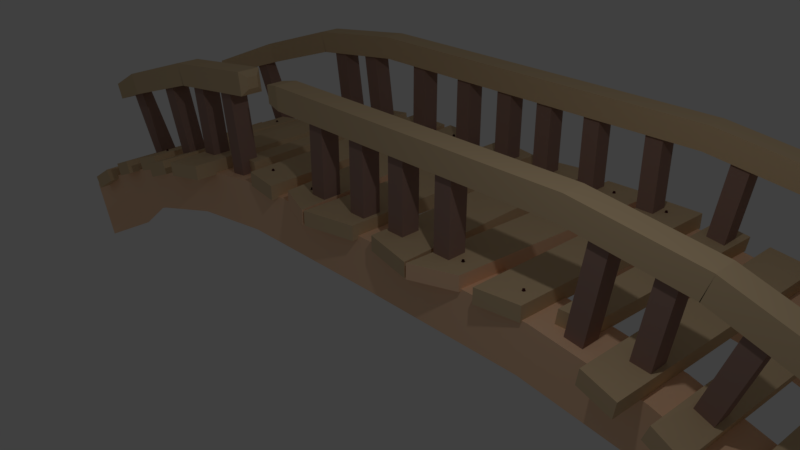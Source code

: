 # Source: pod-1.blend  (saved by Blender 2.78.0; exported with 4.5.12 LTS)
import bpy
from mathutils import Matrix  # noqa: F401  (used for matrix-valued properties, if any)

bpy.ops.wm.read_factory_settings(use_empty=True)
scene = bpy.context.scene
scene.name = 'Scene'

# ---- collections
col_collection_1 = bpy.data.collections.new('Collection 1'); scene.collection.children.link(col_collection_1)

# ---- materials (node trees are filled in below, after node groups)
mat_material = bpy.data.materials.new('Material')
mat_material.alpha_threshold = 0.0
mat_material.use_transparent_shadow = False
mat_material.diffuse_color = (1.0, 0.6551, 0.4254, 1.0)
mat_material.roughness = 0.5
mat_material.line_color = (0.0, 0.0, 0.0, 1.0)
mat_material_001 = bpy.data.materials.new('Material.001')
mat_material_001.alpha_threshold = 0.0
mat_material_001.use_transparent_shadow = False
mat_material_001.diffuse_color = (0.7106, 0.5342, 0.3249, 1.0)
mat_material_001.roughness = 0.5
mat_material_002 = bpy.data.materials.new('Material.002')
mat_material_002.alpha_threshold = 0.0
mat_material_002.use_transparent_shadow = False
mat_material_002.diffuse_color = (0.3588, 0.2295, 0.1921, 1.0)
mat_material_002.roughness = 0.5
mat_material_003 = bpy.data.materials.new('Material.003')
mat_material_003.alpha_threshold = 0.0
mat_material_003.use_transparent_shadow = False
mat_material_003.diffuse_color = (0.07324, 0.02002, 0.02184, 1.0)
mat_material_003.roughness = 0.5

# ---- material node trees

# ---- world
world_world = bpy.data.worlds.new('World'); scene.world = world_world
world_world.color = (0.05088, 0.05088, 0.05088)
world_world.use_sun_shadow = False
world_world.sun_shadow_jitter_overblur = 0.0
world_world.cycles.sampling_method = 'MANUAL'

# ---- cameras
cam_camera = bpy.data.cameras.new('Camera')
cam_camera.clip_end = 100.0
cam_camera.lens = 35.0
cam_camera.sensor_width = 32.0
cam_camera.sensor_height = 18.0
cam_camera.ortho_scale = 7.314
cam_camera.dof.focus_distance = 0.0
cam_camera.dof.aperture_fstop = 128.0

# ---- lights
light_lamp = bpy.data.lights.new('Lamp', 'POINT')
light_lamp.transmission_factor = 0.0
light_lamp.cutoff_distance = 30.0
light_lamp.energy = 100.0
light_lamp.shadow_buffer_clip_start = 1.001
light_lamp.shadow_soft_size = 0.1
light_lamp.shadow_maximum_resolution = 0.006
light_lamp.use_absolute_resolution = True

# ---- meshes
me_cube = bpy.data.meshes.new('Cube')
me_cube.from_pydata([(7.631, 2.662, -2.53), (7.631, 3.405, -2.53), (7.997, 2.662, -1.572), (7.997, 3.405, -1.572), (6.568, 2.662, -1.683), (6.568, 3.405, -1.683), (6.934, 2.662, -1.038), (6.934, 3.405, -1.038), (5.334, 2.662, -1.171), (5.334, 3.405, -1.171), (5.62, 2.662, -0.486), (5.62, 3.405, -0.486), (3.928, 3.405, -0.7516), (3.928, 2.662, -0.7516), (2.612, 2.662, 0.1772), (2.612, 3.405, 0.1772), (4.141, 3.405, -0.04068), (4.141, 2.662, -0.04068), (2.509, 2.662, -0.5578), (2.509, 3.405, -0.5578), (2.509, 0.7153, -0.5578), (2.509, -0.0268, -0.5578), (4.141, -0.0268, -0.04068), (4.141, 0.7153, -0.04068), (2.612, 0.7153, 0.1772), (2.612, -0.0268, 0.1772), (3.928, -0.0268, -0.7516), (3.928, 0.7153, -0.7516), (5.62, 0.7153, -0.486), (5.62, -0.0268, -0.486), (5.334, 0.7153, -1.171), (5.334, -0.0268, -1.171), (6.934, 0.7153, -1.038), (6.934, -0.0268, -1.038), (6.568, 0.7153, -1.683), (6.568, -0.0268, -1.683), (7.997, 0.7153, -1.572), (7.997, -0.0268, -1.572), (7.631, 0.7153, -2.53), (7.631, -0.0268, -2.53), (1.91, 3.487, 0.3762), (1.91, 3.487, 0.156), (1.624, -0.05814, 0.3762), (1.624, -0.05814, 0.156), (1.222, 3.452, 0.3762), (1.222, 3.452, 0.156), (0.9935, -0.2988, 0.3762), (0.9935, -0.2988, 0.156), (0.1825, -0.1186, 0.156), (0.1825, -0.1186, 0.3762), (0.1263, 3.448, 0.156), (0.1263, 3.448, 0.3762), (0.96, -0.2936, 0.156), (0.96, -0.2936, 0.3762), (0.8746, 3.588, 0.156), (0.8746, 3.588, 0.3762), (2.686, 3.454, 0.3762), (2.686, 3.454, 0.156), (2.53, -0.05022, 0.3762), (2.53, -0.05022, 0.156), (2.0, 3.443, 0.3762), (2.0, 3.443, 0.156), (1.908, -0.138, 0.3762), (1.908, -0.138, 0.156), (3.366, 3.454, 0.2858), (3.335, 3.454, 0.06776), (3.212, 0.3018, 0.3078), (3.181, 0.3018, 0.08977), (2.915, 3.443, 0.3499), (2.884, 3.443, 0.1319), (2.825, 0.214, 0.3628), (2.794, 0.214, 0.1448), (4.225, 3.454, 0.1687), (4.194, 3.454, -0.0493), (4.07, -0.4908, 0.1907), (4.039, -0.4908, -0.0273), (3.613, 3.512, 0.2127), (3.582, 3.512, -0.005276), (3.541, -0.3673, 0.2457), (3.51, -0.3673, 0.02774), (4.954, 3.454, -0.1068), (4.881, 3.454, -0.3148), (4.806, -0.4908, -0.05545), (4.734, -0.4908, -0.2634), (4.475, 3.405, -0.00552), (4.402, 3.405, -0.2135), (4.413, -0.448, 0.1005), (4.34, -0.448, -0.1074), (5.823, 2.916, -0.3395), (5.751, 2.916, -0.5474), (5.676, -0.2236, -0.2881), (5.603, -0.2236, -0.496), (5.285, 2.867, -0.2382), (5.213, 2.867, -0.4461), (5.223, -0.1808, -0.1321), (5.151, -0.1808, -0.34), (6.385, 2.948, -0.5794), (6.299, 2.948, -0.782), (6.68, -0.1786, -0.7077), (6.594, -0.1785, -0.9103), (5.867, 2.818, -0.4476), (5.781, 2.818, -0.6502), (6.238, -0.2091, -0.5212), (6.152, -0.2089, -0.7239), (7.67, 3.366, -1.181), (7.585, 3.376, -1.384), (7.575, -0.2204, -1.232), (7.49, -0.2095, -1.435), (7.14, 3.3, -0.8859), (7.055, 3.311, -1.088), (7.133, -0.1956, -0.9595), (7.047, -0.1848, -1.162), (2.798, 0.07445, 1.422), (2.843, 0.07445, 1.771), (2.798, 0.4261, 1.422), (2.843, 0.4261, 1.771), (4.523, 0.4261, 1.55), (4.429, 0.4261, 1.211), (4.429, 0.07445, 1.211), (4.523, 0.07445, 1.55), (4.53, 0.4261, 1.548), (4.421, 0.4261, 1.214), (4.421, 0.07445, 1.214), (4.53, 0.07445, 1.548), (6.136, 0.4261, 1.027), (6.009, 0.4261, 0.6986), (6.009, 0.07446, 0.6986), (6.136, 0.07446, 1.027), (7.449, 0.6905, 0.4817), (7.35, 0.6905, 0.2229), (7.35, 0.4133, 0.2229), (7.449, 0.4133, 0.4817), (2.798, 2.923, 1.422), (2.843, 2.923, 1.771), (2.798, 3.275, 1.422), (2.843, 3.275, 1.771), (4.523, 3.275, 1.55), (4.429, 3.275, 1.211), (4.429, 2.923, 1.211), (4.523, 2.923, 1.55), (4.53, 3.275, 1.548), (4.421, 3.275, 1.214), (4.421, 2.923, 1.214), (4.53, 2.923, 1.548), (6.136, 3.275, 1.027), (6.009, 3.275, 0.6986), (6.009, 2.923, 0.6986), (6.136, 2.923, 1.027), (7.449, 2.936, 0.4817), (7.35, 2.936, 0.2229), (7.35, 2.659, 0.2229), (7.449, 2.659, 0.4817), (6.541, 0.5009, 0.6176), (6.089, 0.6587, -0.7257), (6.54, 0.2672, 0.5849), (6.088, 0.3769, -0.7584), (6.301, 0.4529, 0.6975), (5.849, 0.6506, -0.6457), (6.328, 0.2928, 0.7205), (5.847, 0.3688, -0.6784), (0.2371, 0.1201, 0.1273), (0.2371, 0.1201, 1.553), (0.2371, 0.4037, 0.1273), (0.2371, 0.4037, 1.553), (0.4906, 0.1201, 0.1273), (0.4906, 0.1201, 1.553), (0.4906, 0.4037, 0.1273), (0.4906, 0.4037, 1.553), (1.038, 0.1152, 0.1273), (1.038, 0.1152, 1.553), (1.038, 0.3988, 0.1273), (1.038, 0.3988, 1.553), (1.291, 0.1152, 0.1273), (1.291, 0.1152, 1.553), (1.291, 0.3988, 0.1273), (1.291, 0.3988, 1.553), (2.981, 0.1197, 0.0684), (3.185, 0.1197, 1.48), (2.981, 0.4034, 0.0684), (3.185, 0.4034, 1.48), (3.232, 0.1197, 0.03227), (3.436, 0.1197, 1.444), (3.232, 0.4034, 0.03227), (3.436, 0.4034, 1.444), (3.753, 0.1238, -0.03355), (3.957, 0.1238, 1.378), (3.753, 0.4075, -0.03355), (3.957, 0.4075, 1.378), (4.004, 0.1238, -0.06969), (4.208, 0.1238, 1.342), (4.004, 0.4075, -0.06969), (4.208, 0.4075, 1.342), (4.452, 0.1216, -0.1722), (4.9, 0.1216, 1.181), (4.452, 0.4053, -0.1722), (4.9, 0.4053, 1.181), (4.692, 0.1216, -0.2519), (5.141, 0.1216, 1.102), (4.692, 0.4053, -0.2519), (5.141, 0.4053, 1.102), (0.2371, 2.963, 0.1273), (0.2371, 2.963, 1.553), (0.2371, 3.246, 0.1273), (0.2371, 3.246, 1.553), (0.4906, 2.963, 0.1273), (0.4906, 2.963, 1.553), (0.4906, 3.246, 0.1273), (0.4906, 3.246, 1.553), (1.038, 2.963, 0.1273), (1.038, 2.963, 1.553), (1.038, 3.246, 0.1273), (1.038, 3.246, 1.553), (1.291, 2.963, 0.1273), (1.291, 2.963, 1.553), (1.291, 3.246, 0.1273), (1.291, 3.246, 1.553), (1.993, 2.963, 0.1273), (1.993, 2.963, 1.553), (1.993, 3.246, 0.1273), (1.993, 3.246, 1.553), (2.247, 2.963, 0.1273), (2.247, 2.963, 1.553), (2.247, 3.246, 0.1273), (2.247, 3.246, 1.553), (2.981, 2.963, 0.0684), (3.185, 2.963, 1.48), (2.981, 3.246, 0.0684), (3.185, 3.246, 1.48), (3.232, 2.963, 0.03227), (3.436, 2.963, 1.444), (3.232, 3.246, 0.03227), (3.436, 3.246, 1.444), (4.452, 2.963, -0.1722), (4.9, 2.963, 1.181), (4.452, 3.246, -0.1722), (4.9, 3.246, 1.181), (4.692, 2.963, -0.2519), (5.141, 2.963, 1.102), (4.692, 3.246, -0.2519), (5.141, 3.231, 1.102), (5.847, 2.988, -0.6784), (6.328, 2.912, 0.7205), (5.849, 3.27, -0.6457), (6.301, 3.112, 0.6975), (6.088, 2.996, -0.7584), (6.54, 2.903, 0.5849), (6.089, 3.278, -0.7257), (6.541, 3.12, 0.6176), (2.344, 3.155, 0.3987), (2.357, 3.15, 0.3987), (2.344, 3.163, 0.3726), (2.344, 3.153, 0.3906), (2.363, 3.156, 0.3726), (2.355, 3.148, 0.3906), (2.37, 3.137, 0.3726), (2.36, 3.137, 0.3906), (2.363, 3.118, 0.3726), (2.355, 3.125, 0.3906), (2.344, 3.11, 0.3726), (2.344, 3.121, 0.3906), (2.325, 3.118, 0.3726), (2.332, 3.125, 0.3906), (2.317, 3.137, 0.3726), (2.328, 3.137, 0.3906), (2.325, 3.156, 0.3726), (2.332, 3.148, 0.3906), (2.362, 3.137, 0.3987), (2.357, 3.124, 0.3987), (2.344, 3.118, 0.3987), (2.331, 3.124, 0.3987), (2.325, 3.137, 0.3987), (2.331, 3.15, 0.3987), (2.344, 3.137, 0.4067), (2.37, 0.2172, 0.3725), (2.355, 0.2287, 0.3904), (2.363, 0.2358, 0.3725), (2.344, 0.2334, 0.3904), (2.344, 0.2436, 0.3725), (2.357, 0.2302, 0.3985), (2.344, 0.2357, 0.3985), (2.36, 0.2172, 0.3904), (2.363, 0.1985, 0.3725), (2.355, 0.2056, 0.3904), (2.344, 0.1907, 0.3725), (2.344, 0.2009, 0.3904), (2.325, 0.1985, 0.3725), (2.332, 0.2056, 0.3904), (2.317, 0.2172, 0.3725), (2.328, 0.2172, 0.3904), (2.325, 0.2358, 0.3725), (2.332, 0.2287, 0.3904), (2.362, 0.2172, 0.3985), (2.357, 0.2041, 0.3985), (2.344, 0.1986, 0.3985), (2.331, 0.2041, 0.3985), (2.325, 0.2172, 0.3985), (2.331, 0.2302, 0.3985), (2.344, 0.2172, 0.4066), (5.502, 0.2172, -0.2312), (5.495, 0.2287, -0.209), (5.495, 0.2358, -0.2284), (5.484, 0.2334, -0.2048), (5.478, 0.2436, -0.2215), (5.499, 0.2302, -0.2021), (5.487, 0.2357, -0.1973), (5.499, 0.2172, -0.2108), (5.495, 0.1985, -0.2284), (5.495, 0.2056, -0.209), (5.478, 0.1907, -0.2215), (5.484, 0.2009, -0.2048), (5.46, 0.1985, -0.2147), (5.473, 0.2056, -0.2006), (5.453, 0.2172, -0.2118), (5.469, 0.2172, -0.1988), (5.46, 0.2358, -0.2147), (5.473, 0.2287, -0.2006), (5.504, 0.2172, -0.2041), (5.499, 0.2041, -0.2021), (5.487, 0.1986, -0.1973), (5.475, 0.2041, -0.1925), (5.47, 0.2172, -0.1905), (5.475, 0.2302, -0.1925), (5.49, 0.2172, -0.1898), (5.505, 2.529, -0.2717), (5.495, 2.541, -0.2508), (5.498, 2.548, -0.27), (5.484, 2.546, -0.2482), (5.48, 2.556, -0.2657), (5.498, 2.542, -0.2433), (5.486, 2.548, -0.2403), (5.5, 2.529, -0.2518), (5.498, 2.511, -0.2698), (5.495, 2.518, -0.2507), (5.479, 2.503, -0.2655), (5.484, 2.513, -0.248), (5.461, 2.511, -0.2613), (5.472, 2.518, -0.2454), (5.454, 2.53, -0.2596), (5.468, 2.53, -0.2444), (5.462, 2.548, -0.2614), (5.473, 2.541, -0.2455), (5.504, 2.529, -0.2445), (5.498, 2.516, -0.2432), (5.485, 2.511, -0.2402), (5.473, 2.517, -0.2372), (5.468, 2.53, -0.236), (5.473, 2.543, -0.2373), (5.487, 2.53, -0.2324), (1.455, 0.2172, 0.3736), (1.44, 0.2287, 0.3916), (1.448, 0.2358, 0.3736), (1.429, 0.2334, 0.3916), (1.429, 0.2436, 0.3736), (1.442, 0.2302, 0.3996), (1.429, 0.2357, 0.3996), (1.445, 0.2172, 0.3916), (1.448, 0.1985, 0.3736), (1.44, 0.2056, 0.3916), (1.429, 0.1907, 0.3736), (1.429, 0.2009, 0.3916), (1.41, 0.1985, 0.3736), (1.417, 0.2056, 0.3916), (1.402, 0.2172, 0.3736), (1.413, 0.2172, 0.3916), (1.41, 0.2358, 0.3736), (1.417, 0.2287, 0.3916), (1.447, 0.2172, 0.3996), (1.442, 0.2041, 0.3996), (1.429, 0.1986, 0.3996), (1.416, 0.2041, 0.3996), (1.41, 0.2172, 0.3996), (1.416, 0.2302, 0.3996), (1.429, 0.2172, 0.4077), (1.455, 0.2172, 0.3736), (1.44, 0.2287, 0.3916), (1.448, 0.2358, 0.3736), (1.429, 0.2334, 0.3916), (1.429, 0.2436, 0.3736), (1.442, 0.2302, 0.3996), (1.429, 0.2357, 0.3996), (1.445, 0.2172, 0.3916), (1.448, 0.1985, 0.3736), (1.44, 0.2056, 0.3916), (1.429, 0.1907, 0.3736), (1.429, 0.2009, 0.3916), (1.41, 0.1985, 0.3736), (1.417, 0.2056, 0.3916), (1.402, 0.2172, 0.3736), (1.413, 0.2172, 0.3916), (1.41, 0.2358, 0.3736), (1.417, 0.2287, 0.3916), (1.447, 0.2172, 0.3996), (1.442, 0.2041, 0.3996), (1.429, 0.1986, 0.3996), (1.416, 0.2041, 0.3996), (1.41, 0.2172, 0.3996), (1.416, 0.2302, 0.3996), (1.429, 0.2172, 0.4077), (1.543, 3.158, 0.3736), (1.529, 3.17, 0.3916), (1.536, 3.177, 0.3736), (1.517, 3.175, 0.3916), (1.517, 3.185, 0.3736), (1.53, 3.172, 0.3996), (1.517, 3.177, 0.3996), (1.533, 3.158, 0.3916), (1.536, 3.14, 0.3736), (1.529, 3.147, 0.3916), (1.517, 3.132, 0.3736), (1.517, 3.142, 0.3916), (1.498, 3.14, 0.3736), (1.506, 3.147, 0.3916), (1.491, 3.158, 0.3736), (1.501, 3.158, 0.3916), (1.498, 3.177, 0.3736), (1.506, 3.17, 0.3916), (1.536, 3.158, 0.3996), (1.53, 3.145, 0.3996), (1.517, 3.14, 0.3996), (1.504, 3.145, 0.3996), (1.499, 3.158, 0.3996), (1.504, 3.172, 0.3996), (1.517, 3.158, 0.4077), (-7.631, 2.662, -2.53), (-7.631, 3.405, -2.53), (-7.997, 2.662, -1.572), (-7.997, 3.405, -1.572), (-6.568, 2.662, -1.683), (-6.568, 3.405, -1.683), (-6.934, 2.662, -1.038), (-6.934, 3.405, -1.038), (-5.334, 2.662, -1.171), (-5.334, 3.405, -1.171), (-5.62, 2.662, -0.486), (-5.62, 3.405, -0.486), (0.0, 2.662, 0.1808), (0.0, 3.405, 0.1808), (0.0, 2.662, -0.5613), (0.0, 3.405, -0.5613), (-3.928, 3.405, -0.7516), (-3.928, 2.662, -0.7516), (-2.612, 2.662, 0.1772), (-2.612, 3.405, 0.1772), (-4.141, 3.405, -0.04068), (-4.141, 2.662, -0.04068), (-2.509, 2.662, -0.5578), (-2.509, 3.405, -0.5578), (-2.509, 0.7153, -0.5578), (-2.509, -0.0268, -0.5578), (-4.141, -0.0268, -0.04068), (-4.141, 0.7153, -0.04068), (-2.612, 0.7153, 0.1772), (-2.612, -0.0268, 0.1772), (-3.928, -0.0268, -0.7516), (-3.928, 0.7153, -0.7516), (0.0, 0.7153, -0.5371), (0.0, -0.0268, -0.5371), (0.0, 0.7153, 0.2051), (0.0, -0.0268, 0.2051), (-5.62, 0.7153, -0.486), (-5.62, -0.0268, -0.486), (-5.334, 0.7153, -1.171), (-5.334, -0.0268, -1.171), (-6.934, 0.7153, -1.038), (-6.934, -0.0268, -1.038), (-6.568, 0.7153, -1.683), (-6.568, -0.0268, -1.683), (-7.997, 0.7153, -1.572), (-7.997, -0.0268, -1.572), (-7.631, 0.7153, -2.53), (-7.631, -0.0268, -2.53), (-1.91, 3.487, 0.3762), (-1.91, 3.487, 0.156), (-1.624, -0.05814, 0.3762), (-1.624, -0.05814, 0.156), (-1.222, 3.452, 0.3762), (-1.222, 3.452, 0.156), (-0.9935, -0.2988, 0.3762), (-0.9935, -0.2988, 0.156), (-0.1825, -0.1186, 0.156), (-0.1825, -0.1186, 0.3762), (-0.1263, 3.448, 0.156), (-0.1263, 3.448, 0.3762), (-0.96, -0.2936, 0.156), (-0.96, -0.2936, 0.3762), (-0.8746, 3.588, 0.156), (-0.8746, 3.588, 0.3762), (-2.686, 3.454, 0.3762), (-2.686, 3.454, 0.156), (-2.53, -0.05022, 0.3762), (-2.53, -0.05022, 0.156), (-2.0, 3.443, 0.3762), (-2.0, 3.443, 0.156), (-1.908, -0.138, 0.3762), (-1.908, -0.138, 0.156), (-3.366, 3.454, 0.2858), (-3.335, 3.454, 0.06776), (-3.212, 0.3018, 0.3078), (-3.181, 0.3018, 0.08977), (-2.915, 3.443, 0.3499), (-2.884, 3.443, 0.1319), (-2.825, 0.214, 0.3628), (-2.794, 0.214, 0.1448), (-4.225, 3.454, 0.1687), (-4.194, 3.454, -0.0493), (-4.07, -0.4908, 0.1907), (-4.039, -0.4908, -0.0273), (-3.613, 3.512, 0.2127), (-3.582, 3.512, -0.005276), (-3.541, -0.3673, 0.2457), (-3.51, -0.3673, 0.02774), (-4.954, 3.454, -0.1068), (-4.881, 3.454, -0.3148), (-4.806, -0.4908, -0.05545), (-4.734, -0.4908, -0.2634), (-4.475, 3.405, -0.00552), (-4.402, 3.405, -0.2135), (-4.413, -0.448, 0.1005), (-4.34, -0.448, -0.1074), (-5.823, 2.916, -0.3395), (-5.751, 2.916, -0.5474), (-5.676, -0.2236, -0.2881), (-5.603, -0.2236, -0.496), (-5.285, 2.867, -0.2382), (-5.213, 2.867, -0.4461), (-5.223, -0.1808, -0.1321), (-5.151, -0.1808, -0.34), (-6.385, 2.948, -0.5794), (-6.299, 2.948, -0.782), (-6.68, -0.1786, -0.7077), (-6.594, -0.1785, -0.9103), (-5.867, 2.818, -0.4476), (-5.781, 2.818, -0.6502), (-6.238, -0.2091, -0.5212), (-6.152, -0.2089, -0.7239), (-7.67, 3.366, -1.181), (-7.585, 3.376, -1.384), (-7.575, -0.2204, -1.232), (-7.49, -0.2095, -1.435), (-7.14, 3.3, -0.8859), (-7.055, 3.311, -1.088), (-7.133, -0.1956, -0.9595), (-7.047, -0.1848, -1.162), (0.0, 0.07445, 1.42), (0.0, 0.07445, 1.772), (0.0, 0.4261, 1.42), (0.0, 0.4261, 1.772), (-2.798, 0.07445, 1.422), (-2.843, 0.07445, 1.771), (-2.798, 0.4261, 1.422), (-2.843, 0.4261, 1.771), (-4.523, 0.4261, 1.55), (-4.429, 0.4261, 1.211), (-4.429, 0.07445, 1.211), (-4.523, 0.07445, 1.55), (-4.53, 0.4261, 1.548), (-4.421, 0.4261, 1.214), (-4.421, 0.07445, 1.214), (-4.53, 0.07445, 1.548), (-6.136, 0.4261, 1.027), (-6.009, 0.4261, 0.6986), (-6.009, 0.07446, 0.6986), (-6.136, 0.07446, 1.027), (-7.449, 0.6905, 0.4817), (-7.35, 0.6905, 0.2229), (-7.35, 0.4133, 0.2229), (-7.449, 0.4133, 0.4817), (0.0, 2.923, 1.42), (0.0, 2.923, 1.772), (0.0, 3.275, 1.42), (0.0, 3.275, 1.772), (-2.798, 2.923, 1.422), (-2.843, 2.923, 1.771), (-2.798, 3.275, 1.422), (-2.843, 3.275, 1.771), (-4.523, 3.275, 1.55), (-4.429, 3.275, 1.211), (-4.429, 2.923, 1.211), (-4.523, 2.923, 1.55), (-4.53, 3.275, 1.548), (-4.421, 3.275, 1.214), (-4.421, 2.923, 1.214), (-4.53, 2.923, 1.548), (-6.136, 3.275, 1.027), (-6.009, 3.275, 0.6986), (-6.009, 2.923, 0.6986), (-6.136, 2.923, 1.027), (-7.449, 2.936, 0.4817), (-7.35, 2.936, 0.2229), (-7.35, 2.659, 0.2229), (-7.449, 2.659, 0.4817), (-6.541, 0.5009, 0.6176), (-6.089, 0.6587, -0.7257), (-6.54, 0.2672, 0.5849), (-6.088, 0.3769, -0.7584), (-6.301, 0.4529, 0.6975), (-5.849, 0.6506, -0.6457), (-6.328, 0.2928, 0.7205), (-5.847, 0.3688, -0.6784), (-0.2371, 0.1201, 0.1273), (-0.2371, 0.1201, 1.553), (-0.2371, 0.4037, 0.1273), (-0.2371, 0.4037, 1.553), (-0.4906, 0.1201, 0.1273), (-0.4906, 0.1201, 1.553), (-0.4906, 0.4037, 0.1273), (-0.4906, 0.4037, 1.553), (-1.038, 0.1152, 0.1273), (-1.038, 0.1152, 1.553), (-1.038, 0.3988, 0.1273), (-1.038, 0.3988, 1.553), (-1.291, 0.1152, 0.1273), (-1.291, 0.1152, 1.553), (-1.291, 0.3988, 0.1273), (-1.291, 0.3988, 1.553), (-2.981, 0.1197, 0.0684), (-3.185, 0.1197, 1.48), (-2.981, 0.4034, 0.0684), (-3.185, 0.4034, 1.48), (-3.232, 0.1197, 0.03227), (-3.436, 0.1197, 1.444), (-3.232, 0.4034, 0.03227), (-3.436, 0.4034, 1.444), (-3.753, 0.1238, -0.03355), (-3.957, 0.1238, 1.378), (-3.753, 0.4075, -0.03355), (-3.957, 0.4075, 1.378), (-4.004, 0.1238, -0.06969), (-4.208, 0.1238, 1.342), (-4.004, 0.4075, -0.06969), (-4.208, 0.4075, 1.342), (-4.452, 0.1216, -0.1722), (-4.9, 0.1216, 1.181), (-4.452, 0.4053, -0.1722), (-4.9, 0.4053, 1.181), (-4.692, 0.1216, -0.2519), (-5.141, 0.1216, 1.102), (-4.692, 0.4053, -0.2519), (-5.141, 0.4053, 1.102), (-0.2371, 2.963, 0.1273), (-0.2371, 2.963, 1.553), (-0.2371, 3.246, 0.1273), (-0.2371, 3.246, 1.553), (-0.4906, 2.963, 0.1273), (-0.4906, 2.963, 1.553), (-0.4906, 3.246, 0.1273), (-0.4906, 3.246, 1.553), (-1.038, 2.963, 0.1273), (-1.038, 2.963, 1.553), (-1.038, 3.246, 0.1273), (-1.038, 3.246, 1.553), (-1.291, 2.963, 0.1273), (-1.291, 2.963, 1.553), (-1.291, 3.246, 0.1273), (-1.291, 3.246, 1.553), (-1.993, 2.963, 0.1273), (-1.993, 2.963, 1.553), (-1.993, 3.246, 0.1273), (-1.993, 3.246, 1.553), (-2.247, 2.963, 0.1273), (-2.247, 2.963, 1.553), (-2.247, 3.246, 0.1273), (-2.247, 3.246, 1.553), (-2.981, 2.963, 0.0684), (-3.185, 2.963, 1.48), (-2.981, 3.246, 0.0684), (-3.185, 3.246, 1.48), (-3.232, 2.963, 0.03227), (-3.436, 2.963, 1.444), (-3.232, 3.246, 0.03227), (-3.436, 3.246, 1.444), (-3.753, 2.963, -0.03355), (-3.957, 2.963, 1.378), (-3.753, 3.246, -0.03355), (-3.957, 3.246, 1.378), (-4.004, 2.963, -0.06969), (-4.208, 2.963, 1.342), (-4.004, 3.246, -0.06969), (-4.208, 3.246, 1.342), (5.946, 3.006, 1.022), (5.874, 3.006, 0.8338), (5.874, 3.207, 0.8338), (5.946, 3.207, 1.022), (5.417, 2.962, 0.9313), (5.417, 3.237, 0.9313), (5.51, 3.237, 1.19), (5.51, 2.962, 1.19), (-5.847, 2.988, -0.6784), (-6.328, 2.912, 0.7205), (-5.849, 3.27, -0.6457), (-6.301, 3.112, 0.6975), (-6.088, 2.996, -0.7584), (-6.54, 2.903, 0.5849), (-6.089, 3.278, -0.7257), (-6.541, 3.12, 0.6176), (-2.344, 3.155, 0.3987), (-2.357, 3.15, 0.3987), (-2.344, 3.163, 0.3726), (-2.344, 3.153, 0.3906), (-2.363, 3.156, 0.3726), (-2.355, 3.148, 0.3906), (-2.37, 3.137, 0.3726), (-2.36, 3.137, 0.3906), (-2.363, 3.118, 0.3726), (-2.355, 3.125, 0.3906), (-2.344, 3.11, 0.3726), (-2.344, 3.121, 0.3906), (-2.325, 3.118, 0.3726), (-2.332, 3.125, 0.3906), (-2.317, 3.137, 0.3726), (-2.328, 3.137, 0.3906), (-2.325, 3.156, 0.3726), (-2.332, 3.148, 0.3906), (-2.362, 3.137, 0.3987), (-2.357, 3.124, 0.3987), (-2.344, 3.118, 0.3987), (-2.331, 3.124, 0.3987), (-2.325, 3.137, 0.3987), (-2.331, 3.15, 0.3987), (-2.344, 3.137, 0.4067), (-2.37, 0.2172, 0.3725), (-2.355, 0.2287, 0.3904), (-2.363, 0.2358, 0.3725), (-2.344, 0.2334, 0.3904), (-2.344, 0.2436, 0.3725), (-2.357, 0.2302, 0.3985), (-2.344, 0.2357, 0.3985), (-2.36, 0.2172, 0.3904), (-2.363, 0.1985, 0.3725), (-2.355, 0.2056, 0.3904), (-2.344, 0.1907, 0.3725), (-2.344, 0.2009, 0.3904), (-2.325, 0.1985, 0.3725), (-2.332, 0.2056, 0.3904), (-2.317, 0.2172, 0.3725), (-2.328, 0.2172, 0.3904), (-2.325, 0.2358, 0.3725), (-2.332, 0.2287, 0.3904), (-2.362, 0.2172, 0.3985), (-2.357, 0.2041, 0.3985), (-2.344, 0.1986, 0.3985), (-2.331, 0.2041, 0.3985), (-2.325, 0.2172, 0.3985), (-2.331, 0.2302, 0.3985), (-2.344, 0.2172, 0.4066), (-5.502, 0.2172, -0.2312), (-5.495, 0.2287, -0.209), (-5.495, 0.2358, -0.2284), (-5.484, 0.2334, -0.2048), (-5.478, 0.2436, -0.2215), (-5.499, 0.2302, -0.2021), (-5.487, 0.2357, -0.1973), (-5.499, 0.2172, -0.2108), (-5.495, 0.1985, -0.2284), (-5.495, 0.2056, -0.209), (-5.478, 0.1907, -0.2215), (-5.484, 0.2009, -0.2048), (-5.46, 0.1985, -0.2147), (-5.473, 0.2056, -0.2006), (-5.453, 0.2172, -0.2118), (-5.469, 0.2172, -0.1988), (-5.46, 0.2358, -0.2147), (-5.473, 0.2287, -0.2006), (-5.504, 0.2172, -0.2041), (-5.499, 0.2041, -0.2021), (-5.487, 0.1986, -0.1973), (-5.475, 0.2041, -0.1925), (-5.47, 0.2172, -0.1905), (-5.475, 0.2302, -0.1925), (-5.49, 0.2172, -0.1898), (-5.505, 2.529, -0.2717), (-5.495, 2.541, -0.2508), (-5.498, 2.548, -0.27), (-5.484, 2.546, -0.2482), (-5.48, 2.556, -0.2657), (-5.498, 2.542, -0.2433), (-5.486, 2.548, -0.2403), (-5.5, 2.529, -0.2518), (-5.498, 2.511, -0.2698), (-5.495, 2.518, -0.2507), (-5.479, 2.503, -0.2655), (-5.484, 2.513, -0.248), (-5.461, 2.511, -0.2613), (-5.472, 2.518, -0.2454), (-5.454, 2.53, -0.2596), (-5.468, 2.53, -0.2444), (-5.462, 2.548, -0.2614), (-5.473, 2.541, -0.2455), (-5.504, 2.529, -0.2445), (-5.498, 2.516, -0.2432), (-5.485, 2.511, -0.2402), (-5.473, 2.517, -0.2372), (-5.468, 2.53, -0.236), (-5.473, 2.543, -0.2373), (-5.487, 2.53, -0.2324), (-1.455, 0.2172, 0.3736), (-1.44, 0.2287, 0.3916), (-1.448, 0.2358, 0.3736), (-1.429, 0.2334, 0.3916), (-1.429, 0.2436, 0.3736), (-1.442, 0.2302, 0.3996), (-1.429, 0.2357, 0.3996), (-1.445, 0.2172, 0.3916), (-1.448, 0.1985, 0.3736), (-1.44, 0.2056, 0.3916), (-1.429, 0.1907, 0.3736), (-1.429, 0.2009, 0.3916), (-1.41, 0.1985, 0.3736), (-1.417, 0.2056, 0.3916), (-1.402, 0.2172, 0.3736), (-1.413, 0.2172, 0.3916), (-1.41, 0.2358, 0.3736), (-1.417, 0.2287, 0.3916), (-1.447, 0.2172, 0.3996), (-1.442, 0.2041, 0.3996), (-1.429, 0.1986, 0.3996), (-1.416, 0.2041, 0.3996), (-1.41, 0.2172, 0.3996), (-1.416, 0.2302, 0.3996), (-1.429, 0.2172, 0.4077), (-1.455, 0.2172, 0.3736), (-1.44, 0.2287, 0.3916), (-1.448, 0.2358, 0.3736), (-1.429, 0.2334, 0.3916), (-1.429, 0.2436, 0.3736), (-1.442, 0.2302, 0.3996), (-1.429, 0.2357, 0.3996), (-1.445, 0.2172, 0.3916), (-1.448, 0.1985, 0.3736), (-1.44, 0.2056, 0.3916), (-1.429, 0.1907, 0.3736), (-1.429, 0.2009, 0.3916), (-1.41, 0.1985, 0.3736), (-1.417, 0.2056, 0.3916), (-1.402, 0.2172, 0.3736), (-1.413, 0.2172, 0.3916), (-1.41, 0.2358, 0.3736), (-1.417, 0.2287, 0.3916), (-1.447, 0.2172, 0.3996), (-1.442, 0.2041, 0.3996), (-1.429, 0.1986, 0.3996), (-1.416, 0.2041, 0.3996), (-1.41, 0.2172, 0.3996), (-1.416, 0.2302, 0.3996), (-1.429, 0.2172, 0.4077), (-1.543, 3.158, 0.3736), (-1.529, 3.17, 0.3916), (-1.536, 3.177, 0.3736), (-1.517, 3.175, 0.3916), (-1.517, 3.185, 0.3736), (-1.53, 3.172, 0.3996), (-1.517, 3.177, 0.3996), (-1.533, 3.158, 0.3916), (-1.536, 3.14, 0.3736), (-1.529, 3.147, 0.3916), (-1.517, 3.132, 0.3736), (-1.517, 3.142, 0.3916), (-1.498, 3.14, 0.3736), (-1.506, 3.147, 0.3916), (-1.491, 3.158, 0.3736), (-1.501, 3.158, 0.3916), (-1.498, 3.177, 0.3736), (-1.506, 3.17, 0.3916), (-1.536, 3.158, 0.3996), (-1.53, 3.145, 0.3996), (-1.517, 3.14, 0.3996), (-1.504, 3.145, 0.3996), (-1.499, 3.158, 0.3996), (-1.504, 3.172, 0.3996), (-1.517, 3.158, 0.4077), (-2.207, 0.1177, 1.72), (-2.184, 0.1177, 1.456), (-2.207, 0.3828, 1.72), (-2.184, 0.3828, 1.456), (-1.923, 0.4261, 1.421), (-1.954, 0.07445, 1.771), (-1.954, 0.4261, 1.771), (-1.923, 0.07445, 1.421), (-2.756, 0.3339, 1.689), (-2.735, 0.3339, 1.523), (-2.735, 0.1667, 1.523), (-2.756, 0.1667, 1.689)], [], [(4, 5, 1, 0), (5, 7, 3, 1), (7, 6, 2, 3), (1, 3, 2, 0), (11, 10, 6, 7), (10, 8, 4, 6), (8, 9, 5, 4), (6, 4, 0, 2), (16, 17, 10, 11), (13, 12, 9, 8), (12, 16, 11, 9), (19, 18, 437, 438), (15, 436, 435, 14), (18, 14, 435, 437), (15, 19, 438, 436), (14, 18, 13, 17), (19, 15, 16, 12), (18, 19, 12, 13), (15, 14, 17, 16), (17, 13, 8, 10), (9, 11, 7, 5), (30, 28, 32, 34), (22, 26, 31, 29), (24, 25, 22, 23), (21, 20, 27, 26), (20, 24, 23, 27), (25, 21, 26, 22), (24, 20, 455, 457), (21, 25, 458, 456), (24, 457, 458, 25), (20, 21, 456, 455), (27, 23, 28, 30), (26, 27, 30, 31), (23, 22, 29, 28), (33, 35, 39, 37), (31, 30, 34, 35), (29, 31, 35, 33), (28, 29, 33, 32), (38, 36, 37, 39), (32, 33, 37, 36), (34, 32, 36, 38), (35, 34, 38, 39), (40, 44, 46, 42), (45, 41, 43, 47), (43, 42, 46, 47), (41, 40, 42, 43), (45, 44, 40, 41), (47, 46, 44, 45), (48, 49, 51, 50), (50, 51, 55, 54), (54, 55, 53, 52), (52, 53, 49, 48), (50, 54, 52, 48), (55, 51, 49, 53), (56, 60, 62, 58), (61, 57, 59, 63), (59, 58, 62, 63), (57, 56, 58, 59), (61, 60, 56, 57), (63, 62, 60, 61), (64, 68, 70, 66), (69, 65, 67, 71), (67, 66, 70, 71), (65, 64, 66, 67), (69, 68, 64, 65), (71, 70, 68, 69), (72, 76, 78, 74), (77, 73, 75, 79), (75, 74, 78, 79), (73, 72, 74, 75), (77, 76, 72, 73), (79, 78, 76, 77), (80, 84, 86, 82), (85, 81, 83, 87), (83, 82, 86, 87), (81, 80, 82, 83), (85, 84, 80, 81), (87, 86, 84, 85), (88, 92, 94, 90), (93, 89, 91, 95), (91, 90, 94, 95), (89, 88, 90, 91), (93, 92, 88, 89), (95, 94, 92, 93), (96, 100, 102, 98), (101, 97, 99, 103), (99, 98, 102, 103), (97, 96, 98, 99), (101, 100, 96, 97), (103, 102, 100, 101), (104, 108, 110, 106), (109, 105, 107, 111), (107, 106, 110, 111), (105, 104, 106, 107), (109, 108, 104, 105), (111, 110, 108, 109), (545, 546, 115, 114), (113, 112, 118, 119), (112, 113, 544, 543), (545, 114, 112, 543), (115, 546, 544, 113), (118, 117, 121, 122), (112, 114, 117, 118), (115, 113, 119, 116), (114, 115, 116, 117), (120, 123, 127, 124), (116, 119, 123, 120), (117, 116, 120, 121), (119, 118, 122, 123), (127, 126, 130, 131), (121, 120, 124, 125), (123, 122, 126, 127), (122, 121, 125, 126), (129, 128, 131, 130), (126, 125, 129, 130), (124, 127, 131, 128), (125, 124, 128, 129), (569, 570, 135, 134), (133, 132, 138, 139), (132, 133, 568, 567), (569, 134, 132, 567), (135, 570, 568, 133), (138, 137, 141, 142), (132, 134, 137, 138), (135, 133, 139, 136), (134, 135, 136, 137), (136, 139, 143, 140), (137, 136, 140, 141), (139, 138, 142, 143), (147, 146, 150, 151), (147, 144, 682, 679), (146, 147, 679, 680), (681, 680, 679, 682), (149, 148, 151, 150), (146, 145, 149, 150), (144, 147, 151, 148), (145, 144, 148, 149), (157, 153, 155, 159), (157, 156, 152, 153), (159, 158, 156, 157), (155, 154, 158, 159), (152, 156, 158, 154), (153, 152, 154, 155), (160, 161, 163, 162), (162, 163, 167, 166), (166, 167, 165, 164), (164, 165, 161, 160), (162, 166, 164, 160), (167, 163, 161, 165), (168, 169, 171, 170), (170, 171, 175, 174), (174, 175, 173, 172), (172, 173, 169, 168), (170, 174, 172, 168), (175, 171, 169, 173), (176, 177, 179, 178), (178, 179, 183, 182), (182, 183, 181, 180), (180, 181, 177, 176), (178, 182, 180, 176), (183, 179, 177, 181), (184, 185, 187, 186), (186, 187, 191, 190), (190, 191, 189, 188), (188, 189, 185, 184), (186, 190, 188, 184), (191, 187, 185, 189), (192, 193, 195, 194), (194, 195, 199, 198), (198, 199, 197, 196), (196, 197, 193, 192), (194, 198, 196, 192), (199, 195, 193, 197), (200, 201, 203, 202), (202, 203, 207, 206), (206, 207, 205, 204), (204, 205, 201, 200), (202, 206, 204, 200), (207, 203, 201, 205), (208, 209, 211, 210), (210, 211, 215, 214), (214, 215, 213, 212), (212, 213, 209, 208), (210, 214, 212, 208), (215, 211, 209, 213), (216, 217, 219, 218), (218, 219, 223, 222), (222, 223, 221, 220), (220, 221, 217, 216), (218, 222, 220, 216), (223, 219, 217, 221), (224, 225, 227, 226), (226, 227, 231, 230), (230, 231, 229, 228), (228, 229, 225, 224), (226, 230, 228, 224), (231, 227, 225, 229), (144, 145, 681, 682), (232, 233, 235, 234), (234, 235, 239, 238), (238, 239, 237, 236), (236, 237, 233, 232), (234, 238, 236, 232), (239, 235, 233, 237), (240, 241, 243, 242), (242, 243, 247, 246), (246, 247, 245, 244), (244, 245, 241, 240), (242, 246, 244, 240), (247, 243, 241, 245), (248, 271, 272), (259, 257, 267, 268), (250, 251, 253, 252), (270, 269, 272), (265, 263, 270, 271), (252, 253, 255, 254), (268, 267, 272), (257, 255, 266, 267), (254, 255, 257, 256), (249, 248, 272), (253, 251, 248, 249), (256, 257, 259, 258), (269, 268, 272), (263, 261, 269, 270), (258, 259, 261, 260), (275, 274, 280, 273), (255, 253, 249, 266), (260, 261, 263, 262), (261, 259, 268, 269), (271, 270, 272), (262, 263, 265, 264), (267, 266, 272), (251, 265, 271, 248), (264, 265, 251, 250), (250, 252, 254, 256, 258, 260, 262, 264), (266, 249, 272), (290, 288, 295, 296), (295, 294, 297), (277, 276, 274, 275), (284, 282, 292, 293), (279, 296, 297), (293, 292, 297), (282, 280, 291, 292), (273, 280, 282, 281), (278, 279, 297), (274, 276, 279, 278), (281, 282, 284, 283), (294, 293, 297), (288, 286, 294, 295), (283, 284, 286, 285), (280, 274, 278, 291), (285, 286, 288, 287), (286, 284, 293, 294), (296, 295, 297), (287, 288, 290, 289), (292, 291, 297), (276, 290, 296, 279), (289, 290, 276, 277), (277, 275, 273, 281, 283, 285, 287, 289), (291, 278, 297), (300, 299, 305, 298), (315, 313, 320, 321), (320, 319, 322), (302, 301, 299, 300), (309, 307, 317, 318), (304, 321, 322), (318, 317, 322), (307, 305, 316, 317), (298, 305, 307, 306), (303, 304, 322), (299, 301, 304, 303), (306, 307, 309, 308), (319, 318, 322), (313, 311, 319, 320), (308, 309, 311, 310), (305, 299, 303, 316), (310, 311, 313, 312), (311, 309, 318, 319), (321, 320, 322), (312, 313, 315, 314), (317, 316, 322), (301, 315, 321, 304), (314, 315, 301, 302), (302, 300, 298, 306, 308, 310, 312, 314), (316, 303, 322), (325, 324, 330, 323), (340, 338, 345, 346), (345, 344, 347), (327, 326, 324, 325), (334, 332, 342, 343), (329, 346, 347), (343, 342, 347), (332, 330, 341, 342), (323, 330, 332, 331), (328, 329, 347), (324, 326, 329, 328), (331, 332, 334, 333), (344, 343, 347), (338, 336, 344, 345), (333, 334, 336, 335), (330, 324, 328, 341), (335, 336, 338, 337), (336, 334, 343, 344), (346, 345, 347), (337, 338, 340, 339), (342, 341, 347), (326, 340, 346, 329), (339, 340, 326, 327), (327, 325, 323, 331, 333, 335, 337, 339), (341, 328, 347), (350, 349, 355, 348), (365, 363, 370, 371), (370, 369, 372), (352, 351, 349, 350), (359, 357, 367, 368), (354, 371, 372), (368, 367, 372), (357, 355, 366, 367), (348, 355, 357, 356), (353, 354, 372), (349, 351, 354, 353), (356, 357, 359, 358), (369, 368, 372), (363, 361, 369, 370), (358, 359, 361, 360), (355, 349, 353, 366), (360, 361, 363, 362), (361, 359, 368, 369), (371, 370, 372), (362, 363, 365, 364), (367, 366, 372), (351, 365, 371, 354), (364, 365, 351, 352), (352, 350, 348, 356, 358, 360, 362, 364), (366, 353, 372), (375, 374, 380, 373), (390, 388, 395, 396), (395, 394, 397), (377, 376, 374, 375), (384, 382, 392, 393), (379, 396, 397), (393, 392, 397), (382, 380, 391, 392), (373, 380, 382, 381), (378, 379, 397), (374, 376, 379, 378), (381, 382, 384, 383), (394, 393, 397), (388, 386, 394, 395), (383, 384, 386, 385), (380, 374, 378, 391), (385, 386, 388, 387), (386, 384, 393, 394), (396, 395, 397), (387, 388, 390, 389), (392, 391, 397), (376, 390, 396, 379), (389, 390, 376, 377), (377, 375, 373, 381, 383, 385, 387, 389), (391, 378, 397), (400, 399, 405, 398), (415, 413, 420, 421), (420, 419, 422), (402, 401, 399, 400), (409, 407, 417, 418), (404, 421, 422), (418, 417, 422), (407, 405, 416, 417), (398, 405, 407, 406), (403, 404, 422), (399, 401, 404, 403), (406, 407, 409, 408), (419, 418, 422), (413, 411, 419, 420), (408, 409, 411, 410), (405, 399, 403, 416), (410, 411, 413, 412), (411, 409, 418, 419), (421, 420, 422), (412, 413, 415, 414), (417, 416, 422), (401, 415, 421, 404), (414, 415, 401, 402), (402, 400, 398, 406, 408, 410, 412, 414), (416, 403, 422), (427, 423, 424, 428), (428, 424, 426, 430), (430, 426, 425, 429), (424, 423, 425, 426), (434, 430, 429, 433), (433, 429, 427, 431), (431, 427, 428, 432), (429, 425, 423, 427), (443, 434, 433, 444), (440, 431, 432, 439), (439, 432, 434, 443), (446, 438, 437, 445), (442, 441, 435, 436), (445, 437, 435, 441), (442, 436, 438, 446), (441, 444, 440, 445), (446, 439, 443, 442), (445, 440, 439, 446), (442, 443, 444, 441), (444, 433, 431, 440), (432, 428, 430, 434), (461, 465, 463, 459), (449, 460, 462, 453), (451, 450, 449, 452), (448, 453, 454, 447), (447, 454, 450, 451), (452, 449, 453, 448), (451, 457, 455, 447), (448, 456, 458, 452), (451, 452, 458, 457), (447, 455, 456, 448), (454, 461, 459, 450), (453, 462, 461, 454), (450, 459, 460, 449), (464, 468, 470, 466), (462, 466, 465, 461), (460, 464, 466, 462), (459, 463, 464, 460), (469, 470, 468, 467), (463, 467, 468, 464), (465, 469, 467, 463), (466, 470, 469, 465), (471, 473, 477, 475), (476, 478, 474, 472), (474, 478, 477, 473), (472, 474, 473, 471), (476, 472, 471, 475), (478, 476, 475, 477), (479, 481, 482, 480), (481, 485, 486, 482), (485, 483, 484, 486), (483, 479, 480, 484), (481, 479, 483, 485), (486, 484, 480, 482), (487, 489, 493, 491), (492, 494, 490, 488), (490, 494, 493, 489), (488, 490, 489, 487), (492, 488, 487, 491), (494, 492, 491, 493), (495, 497, 501, 499), (500, 502, 498, 496), (498, 502, 501, 497), (496, 498, 497, 495), (500, 496, 495, 499), (502, 500, 499, 501), (503, 505, 509, 507), (508, 510, 506, 504), (506, 510, 509, 505), (504, 506, 505, 503), (508, 504, 503, 507), (510, 508, 507, 509), (511, 513, 517, 515), (516, 518, 514, 512), (514, 518, 517, 513), (512, 514, 513, 511), (516, 512, 511, 515), (518, 516, 515, 517), (519, 521, 525, 523), (524, 526, 522, 520), (522, 526, 525, 521), (520, 522, 521, 519), (524, 520, 519, 523), (526, 524, 523, 525), (527, 529, 533, 531), (532, 534, 530, 528), (530, 534, 533, 529), (528, 530, 529, 527), (532, 528, 527, 531), (534, 532, 531, 533), (535, 537, 541, 539), (540, 542, 538, 536), (538, 542, 541, 537), (536, 538, 537, 535), (540, 536, 535, 539), (542, 540, 539, 541), (543, 545, 546, 544), (548, 554, 553, 547), (877, 543, 544, 875), (876, 875, 544, 546), (553, 557, 556, 552), (547, 553, 552, 549), (550, 551, 554, 548), (549, 552, 551, 550), (555, 559, 562, 558), (551, 555, 558, 554), (552, 556, 555, 551), (554, 558, 557, 553), (562, 566, 565, 561), (556, 560, 559, 555), (558, 562, 561, 557), (557, 561, 560, 556), (564, 565, 566, 563), (561, 565, 564, 560), (559, 563, 566, 562), (560, 564, 563, 559), (567, 569, 570, 568), (569, 573, 574, 570), (572, 578, 577, 571), (571, 567, 568, 572), (569, 567, 571, 573), (574, 572, 568, 570), (577, 581, 580, 576), (571, 577, 576, 573), (574, 575, 578, 572), (573, 576, 575, 574), (579, 583, 586, 582), (575, 579, 582, 578), (576, 580, 579, 575), (578, 582, 581, 577), (586, 590, 589, 585), (580, 584, 583, 579), (582, 586, 585, 581), (581, 585, 584, 580), (588, 589, 590, 587), (585, 589, 588, 584), (583, 587, 590, 586), (584, 588, 587, 583), (596, 598, 594, 592), (596, 592, 591, 595), (598, 596, 595, 597), (594, 598, 597, 593), (591, 593, 597, 595), (592, 594, 593, 591), (599, 601, 602, 600), (601, 605, 606, 602), (605, 603, 604, 606), (603, 599, 600, 604), (601, 599, 603, 605), (606, 604, 600, 602), (607, 609, 610, 608), (609, 613, 614, 610), (613, 611, 612, 614), (611, 607, 608, 612), (609, 607, 611, 613), (614, 612, 608, 610), (615, 617, 618, 616), (617, 621, 622, 618), (621, 619, 620, 622), (619, 615, 616, 620), (617, 615, 619, 621), (622, 620, 616, 618), (623, 625, 626, 624), (625, 629, 630, 626), (629, 627, 628, 630), (627, 623, 624, 628), (625, 623, 627, 629), (630, 628, 624, 626), (631, 633, 634, 632), (633, 637, 638, 634), (637, 635, 636, 638), (635, 631, 632, 636), (633, 631, 635, 637), (638, 636, 632, 634), (639, 641, 642, 640), (641, 645, 646, 642), (645, 643, 644, 646), (643, 639, 640, 644), (641, 639, 643, 645), (646, 644, 640, 642), (647, 649, 650, 648), (649, 653, 654, 650), (653, 651, 652, 654), (651, 647, 648, 652), (649, 647, 651, 653), (654, 652, 648, 650), (655, 657, 658, 656), (657, 661, 662, 658), (661, 659, 660, 662), (659, 655, 656, 660), (657, 655, 659, 661), (662, 660, 656, 658), (663, 665, 666, 664), (665, 669, 670, 666), (669, 667, 668, 670), (667, 663, 664, 668), (665, 663, 667, 669), (670, 668, 664, 666), (671, 673, 674, 672), (673, 677, 678, 674), (677, 675, 676, 678), (675, 671, 672, 676), (673, 671, 675, 677), (678, 676, 672, 674), (686, 683, 684, 685), (145, 146, 680, 681), (140, 143, 686, 685), (141, 140, 685, 684), (143, 142, 683, 686), (142, 141, 684, 683), (687, 689, 690, 688), (689, 693, 694, 690), (693, 691, 692, 694), (691, 687, 688, 692), (689, 687, 691, 693), (694, 692, 688, 690), (695, 719, 718), (706, 715, 714, 704), (697, 699, 700, 698), (717, 719, 716), (712, 718, 717, 710), (699, 701, 702, 700), (715, 719, 714), (704, 714, 713, 702), (701, 703, 704, 702), (696, 719, 695), (700, 696, 695, 698), (703, 705, 706, 704), (716, 719, 715), (710, 717, 716, 708), (705, 707, 708, 706), (722, 720, 727, 721), (702, 713, 696, 700), (707, 709, 710, 708), (708, 716, 715, 706), (718, 719, 717), (709, 711, 712, 710), (714, 719, 713), (698, 695, 718, 712), (711, 697, 698, 712), (697, 711, 709, 707, 705, 703, 701, 699), (713, 719, 696), (737, 743, 742, 735), (742, 744, 741), (724, 722, 721, 723), (731, 740, 739, 729), (726, 744, 743), (740, 744, 739), (729, 739, 738, 727), (720, 728, 729, 727), (725, 744, 726), (721, 725, 726, 723), (728, 730, 731, 729), (741, 744, 740), (735, 742, 741, 733), (730, 732, 733, 731), (727, 738, 725, 721), (732, 734, 735, 733), (733, 741, 740, 731), (743, 744, 742), (734, 736, 737, 735), (739, 744, 738), (723, 726, 743, 737), (736, 724, 723, 737), (724, 736, 734, 732, 730, 728, 720, 722), (738, 744, 725), (747, 745, 752, 746), (762, 768, 767, 760), (767, 769, 766), (749, 747, 746, 748), (756, 765, 764, 754), (751, 769, 768), (765, 769, 764), (754, 764, 763, 752), (745, 753, 754, 752), (750, 769, 751), (746, 750, 751, 748), (753, 755, 756, 754), (766, 769, 765), (760, 767, 766, 758), (755, 757, 758, 756), (752, 763, 750, 746), (757, 759, 760, 758), (758, 766, 765, 756), (768, 769, 767), (759, 761, 762, 760), (764, 769, 763), (748, 751, 768, 762), (761, 749, 748, 762), (749, 761, 759, 757, 755, 753, 745, 747), (763, 769, 750), (772, 770, 777, 771), (787, 793, 792, 785), (792, 794, 791), (774, 772, 771, 773), (781, 790, 789, 779), (776, 794, 793), (790, 794, 789), (779, 789, 788, 777), (770, 778, 779, 777), (775, 794, 776), (771, 775, 776, 773), (778, 780, 781, 779), (791, 794, 790), (785, 792, 791, 783), (780, 782, 783, 781), (777, 788, 775, 771), (782, 784, 785, 783), (783, 791, 790, 781), (793, 794, 792), (784, 786, 787, 785), (789, 794, 788), (773, 776, 793, 787), (786, 774, 773, 787), (774, 786, 784, 782, 780, 778, 770, 772), (788, 794, 775), (797, 795, 802, 796), (812, 818, 817, 810), (817, 819, 816), (799, 797, 796, 798), (806, 815, 814, 804), (801, 819, 818), (815, 819, 814), (804, 814, 813, 802), (795, 803, 804, 802), (800, 819, 801), (796, 800, 801, 798), (803, 805, 806, 804), (816, 819, 815), (810, 817, 816, 808), (805, 807, 808, 806), (802, 813, 800, 796), (807, 809, 810, 808), (808, 816, 815, 806), (818, 819, 817), (809, 811, 812, 810), (814, 819, 813), (798, 801, 818, 812), (811, 799, 798, 812), (799, 811, 809, 807, 805, 803, 795, 797), (813, 819, 800), (822, 820, 827, 821), (837, 843, 842, 835), (842, 844, 841), (824, 822, 821, 823), (831, 840, 839, 829), (826, 844, 843), (840, 844, 839), (829, 839, 838, 827), (820, 828, 829, 827), (825, 844, 826), (821, 825, 826, 823), (828, 830, 831, 829), (841, 844, 840), (835, 842, 841, 833), (830, 832, 833, 831), (827, 838, 825, 821), (832, 834, 835, 833), (833, 841, 840, 831), (843, 844, 842), (834, 836, 837, 835), (839, 844, 838), (823, 826, 843, 837), (836, 824, 823, 837), (824, 836, 834, 832, 830, 828, 820, 822), (838, 844, 825), (847, 845, 852, 846), (862, 868, 867, 860), (867, 869, 866), (849, 847, 846, 848), (856, 865, 864, 854), (851, 869, 868), (865, 869, 864), (854, 864, 863, 852), (845, 853, 854, 852), (850, 869, 851), (846, 850, 851, 848), (853, 855, 856, 854), (866, 869, 865), (860, 867, 866, 858), (855, 857, 858, 856), (852, 863, 850, 846), (857, 859, 860, 858), (858, 866, 865, 856), (868, 869, 867), (859, 861, 862, 860), (864, 869, 863), (848, 851, 868, 862), (861, 849, 848, 862), (849, 861, 859, 857, 855, 853, 845, 847), (863, 869, 850), (874, 877, 871, 873), (876, 874, 873, 872), (550, 548, 881, 878), (875, 876, 872, 870), (545, 874, 876, 546), (545, 543, 877, 874), (872, 873, 871, 870), (877, 875, 870, 871), (879, 878, 881, 880), (549, 550, 878, 879), (548, 547, 880, 881), (547, 549, 879, 880)])
me_cube.polygons.foreach_set('material_index', [0, 0, 0, 0, 0, 0, 0, 0, 0, 0, 0, 0, 0, 0, 0, 0, 0, 0, 0, 0, 0, 0, 0, 0, 0, 0, 0, 0, 0, 0, 0, 0, 0, 0, 0, 0, 0, 0, 0, 0, 0, 0, 1, 0, 0, 0, 0, 0, 1, 1, 1, 1, 1, 1, 1, 1, 1, 1, 1, 1, 1, 1, 1, 1, 1, 1, 1, 1, 1, 1, 1, 1, 1, 1, 1, 1, 1, 1, 1, 1, 1, 1, 1, 1, 1, 1, 1, 1, 1, 1, 1, 1, 1, 1, 1, 1, 1, 1, 1, 1, 1, 1, 1, 1, 1, 1, 1, 1, 1, 1, 1, 1, 1, 1, 1, 1, 1, 1, 1, 1, 1, 1, 1, 1, 1, 1, 1, 1, 1, 1, 1, 1, 1, 1, 1, 1, 1, 2, 2, 2, 2, 2, 2, 2, 2, 2, 2, 2, 2, 2, 2, 2, 2, 2, 2, 2, 2, 2, 2, 2, 2, 2, 2, 2, 2, 2, 2, 2, 2, 2, 2, 2, 2, 2, 2, 2, 2, 2, 2, 2, 2, 2, 2, 2, 2, 2, 2, 2, 2, 2, 2, 2, 2, 2, 2, 2, 2, 1, 2, 2, 2, 2, 2, 2, 2, 2, 2, 2, 2, 2, 3, 3, 3, 3, 3, 3, 3, 3, 3, 3, 3, 3, 3, 3, 3, 3, 3, 3, 3, 3, 3, 3, 3, 3, 3, 3, 3, 3, 3, 3, 3, 3, 3, 3, 3, 3, 3, 3, 3, 3, 3, 3, 3, 3, 3, 3, 3, 3, 3, 3, 3, 3, 3, 3, 3, 3, 3, 3, 3, 3, 3, 3, 3, 3, 3, 3, 3, 3, 3, 3, 3, 3, 3, 3, 3, 3, 3, 3, 3, 3, 3, 3, 3, 3, 3, 3, 3, 3, 3, 3, 3, 3, 3, 3, 3, 3, 3, 3, 3, 3, 0, 0, 0, 0, 0, 0, 0, 0, 0, 0, 0, 0, 0, 0, 0, 0, 0, 0, 0, 0, 0, 0, 0, 0, 0, 3, 3, 3, 3, 3, 3, 3, 3, 3, 3, 3, 3, 3, 3, 3, 3, 3, 3, 3, 3, 3, 3, 3, 3, 3, 3, 3, 3, 3, 3, 3, 3, 3, 3, 3, 3, 3, 3, 3, 3, 3, 3, 3, 3, 3, 3, 3, 3, 3, 3, 0, 0, 0, 0, 0, 0, 0, 0, 0, 0, 0, 0, 0, 0, 0, 0, 0, 0, 0, 0, 0, 0, 0, 0, 0, 0, 0, 0, 0, 0, 0, 0, 0, 0, 0, 0, 0, 0, 0, 0, 0, 0, 1, 0, 0, 0, 0, 0, 1, 1, 1, 1, 1, 1, 1, 1, 1, 1, 1, 1, 1, 1, 1, 1, 1, 1, 1, 1, 1, 1, 1, 1, 1, 1, 1, 1, 1, 1, 1, 1, 1, 1, 1, 1, 1, 1, 1, 1, 1, 1, 1, 1, 1, 1, 1, 1, 1, 1, 1, 1, 1, 1, 1, 1, 1, 1, 1, 1, 1, 1, 1, 1, 1, 1, 1, 1, 1, 1, 1, 1, 1, 1, 1, 1, 1, 1, 1, 1, 1, 1, 1, 1, 1, 1, 1, 1, 1, 1, 2, 2, 2, 2, 2, 2, 2, 2, 2, 2, 2, 2, 2, 2, 2, 2, 2, 2, 2, 2, 2, 2, 2, 2, 2, 2, 2, 2, 2, 2, 2, 2, 2, 2, 2, 2, 2, 2, 2, 2, 2, 2, 2, 2, 2, 2, 2, 2, 2, 2, 2, 2, 2, 2, 2, 2, 2, 2, 2, 2, 2, 2, 2, 2, 2, 2, 1, 1, 1, 1, 1, 1, 2, 2, 2, 2, 2, 2, 3, 3, 3, 3, 3, 3, 3, 3, 3, 3, 3, 3, 3, 3, 3, 3, 3, 3, 3, 3, 3, 3, 3, 3, 3, 3, 3, 3, 3, 3, 3, 3, 3, 3, 3, 3, 3, 3, 3, 3, 3, 3, 3, 3, 3, 3, 3, 3, 3, 3, 3, 3, 3, 3, 3, 3, 3, 3, 3, 3, 3, 3, 3, 3, 3, 3, 3, 3, 3, 3, 3, 3, 3, 3, 3, 3, 3, 3, 3, 3, 3, 3, 3, 3, 3, 3, 3, 3, 3, 3, 3, 3, 3, 3, 3, 3, 3, 3, 3, 3, 0, 0, 0, 0, 0, 0, 0, 0, 0, 0, 0, 0, 0, 0, 0, 0, 0, 0, 0, 0, 0, 0, 0, 0, 0, 3, 3, 3, 3, 3, 3, 3, 3, 3, 3, 3, 3, 3, 3, 3, 3, 3, 3, 3, 3, 3, 3, 3, 3, 3, 3, 3, 3, 3, 3, 3, 3, 3, 3, 3, 3, 3, 3, 3, 3, 3, 3, 3, 3, 3, 3, 3, 3, 3, 3, 1, 1, 1, 1, 1, 1, 1, 1, 1, 1, 1, 1])
me_cube.materials.append(mat_material)
me_cube.materials.append(mat_material_001)
me_cube.materials.append(mat_material_002)
me_cube.materials.append(mat_material_003)
me_cube.use_remesh_preserve_volume = False
me_cube.use_remesh_preserve_attributes = False
me_cube.use_mirror_vertex_groups = False
me_cube.update()

# ---- objects
ob_cube = bpy.data.objects.new('Cube', me_cube)
ob_lamp = bpy.data.objects.new('Lamp', light_lamp)
ob_camera = bpy.data.objects.new('Camera', cam_camera)

# ---- transforms, parenting, visibility, modifiers, constraints
ob_cube.location = (0.0, 0.0, 0.0)
ob_cube.lock_rotations_4d = False
ob_cube.empty_display_type = 'ARROWS'
ob_cube.lineart.crease_threshold = 0.0
ob_lamp.location = (4.076, -1.67, 5.904)
ob_lamp.rotation_euler = (0.6503, 0.05522, 1.866)
ob_lamp.lock_rotations_4d = False
ob_lamp.empty_display_type = 'ARROWS'
ob_lamp.color = (0.0, 0.0, 0.0, 0.0)
ob_lamp.lineart.crease_threshold = 0.0
ob_camera.location = (7.481, -6.508, 5.344)
ob_camera.rotation_euler = (1.109, 0.0, 0.8149)
ob_camera.lock_rotations_4d = False
ob_camera.empty_display_type = 'ARROWS'
ob_camera.color = (0.0, 0.0, 0.0, 0.0)
ob_camera.display_type = 'WIRE'
ob_camera.lineart.crease_threshold = 0.0

# ---- collection membership
col_collection_1.objects.link(ob_cube)
col_collection_1.objects.link(ob_lamp)
col_collection_1.objects.link(ob_camera)

# ---- scene / render settings (as saved in the file)
scene.camera = ob_camera
scene.frame_start = 1; scene.frame_end = 250; scene.frame_set(1)
scene.render.engine = 'BLENDER_EEVEE_NEXT'
scene.render.resolution_percentage = 50
scene.render.dither_intensity = 0.0
scene.cycles.use_denoising = False
scene.cycles.samples = 128
scene.cycles.sampling_pattern = 'TABULATED_SOBOL'
scene.cycles.light_sampling_threshold = 0.0
scene.cycles.use_adaptive_sampling = False
scene.cycles.use_light_tree = False
scene.cycles.blur_glossy = 0.0
scene.cycles.sample_clamp_indirect = 0.0
scene.view_settings.view_transform = 'Standard'
bpy.context.view_layer.update()
